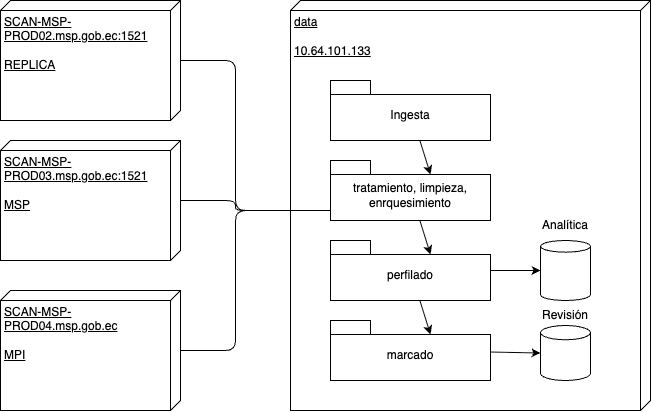

The diagram above was exported from draw.io. Its source (the exported page's mxGraphModel, read from the mxfile embedded in the PNG):
<mxGraphModel dx="840" dy="492" grid="1" gridSize="10" guides="1" tooltips="1" connect="1" arrows="1" fold="1" page="1" pageScale="1" pageWidth="827" pageHeight="1169" math="0" shadow="0">
  <root>
    <mxCell id="0" />
    <mxCell id="1" parent="0" />
    <UserObject label="SCAN-MSP-PROD02.msp.gob.ec:1521&lt;div&gt;&lt;br&gt;&lt;/div&gt;&lt;div&gt;REPLICA&lt;/div&gt;" link="SCAN-MSP-PROD02.msp.gob.ec" id="4">
      <mxCell style="verticalAlign=top;align=left;spacingTop=8;spacingLeft=2;spacingRight=12;shape=cube;size=10;direction=south;fontStyle=4;html=1;whiteSpace=wrap;" vertex="1" parent="1">
        <mxGeometry x="70" y="30" width="180" height="120" as="geometry" />
      </mxCell>
    </UserObject>
    <mxCell id="5" value="SCAN-MSP-PROD03.msp.gob.ec:1521&lt;div&gt;&lt;br&gt;&lt;/div&gt;&lt;div&gt;MSP&lt;/div&gt;" style="verticalAlign=top;align=left;spacingTop=8;spacingLeft=2;spacingRight=12;shape=cube;size=10;direction=south;fontStyle=4;html=1;whiteSpace=wrap;" vertex="1" parent="1">
      <mxGeometry x="70" y="170" width="180" height="120" as="geometry" />
    </mxCell>
    <mxCell id="6" value="SCAN-MSP-PROD04.msp.gob.ec&lt;div&gt;&lt;br&gt;&lt;/div&gt;&lt;div&gt;MPI&lt;/div&gt;" style="verticalAlign=top;align=left;spacingTop=8;spacingLeft=2;spacingRight=12;shape=cube;size=10;direction=south;fontStyle=4;html=1;whiteSpace=wrap;" vertex="1" parent="1">
      <mxGeometry x="70" y="320" width="180" height="120" as="geometry" />
    </mxCell>
    <mxCell id="7" value="data&lt;div&gt;&lt;br&gt;&lt;/div&gt;&lt;div&gt;10.64.101.133&lt;/div&gt;" style="verticalAlign=top;align=left;spacingTop=8;spacingLeft=2;spacingRight=12;shape=cube;size=10;direction=south;fontStyle=4;html=1;whiteSpace=wrap;" vertex="1" parent="1">
      <mxGeometry x="360" y="30" width="360" height="410" as="geometry" />
    </mxCell>
    <mxCell id="8" style="edgeStyle=orthogonalEdgeStyle;html=1;entryX=0;entryY=0;entryDx=210;entryDy=270;entryPerimeter=0;" edge="1" parent="1" source="4" target="7">
      <mxGeometry relative="1" as="geometry" />
    </mxCell>
    <mxCell id="9" style="edgeStyle=orthogonalEdgeStyle;html=1;entryX=0;entryY=0;entryDx=210;entryDy=270;entryPerimeter=0;" edge="1" parent="1" source="5" target="7">
      <mxGeometry relative="1" as="geometry" />
    </mxCell>
    <mxCell id="10" style="edgeStyle=orthogonalEdgeStyle;html=1;entryX=0;entryY=0;entryDx=210;entryDy=270;entryPerimeter=0;" edge="1" parent="1" source="6" target="7">
      <mxGeometry relative="1" as="geometry" />
    </mxCell>
    <mxCell id="12" value="&lt;span style=&quot;font-weight: normal;&quot;&gt;Ingesta&lt;/span&gt;" style="shape=folder;fontStyle=1;spacingTop=10;tabWidth=40;tabHeight=14;tabPosition=left;html=1;whiteSpace=wrap;" vertex="1" parent="1">
      <mxGeometry x="400" y="110" width="160" height="60" as="geometry" />
    </mxCell>
    <mxCell id="13" value="&lt;span style=&quot;font-weight: normal;&quot;&gt;tratamiento, limpieza, enrquesimiento&lt;/span&gt;" style="shape=folder;fontStyle=1;spacingTop=10;tabWidth=40;tabHeight=14;tabPosition=left;html=1;whiteSpace=wrap;" vertex="1" parent="1">
      <mxGeometry x="400" y="190" width="160" height="60" as="geometry" />
    </mxCell>
    <mxCell id="14" value="&lt;span style=&quot;font-weight: 400;&quot;&gt;marcado&lt;/span&gt;" style="shape=folder;fontStyle=1;spacingTop=10;tabWidth=40;tabHeight=14;tabPosition=left;html=1;whiteSpace=wrap;" vertex="1" parent="1">
      <mxGeometry x="400" y="350" width="160" height="60" as="geometry" />
    </mxCell>
    <mxCell id="15" value="&lt;span style=&quot;font-weight: 400;&quot;&gt;perfilado&lt;/span&gt;" style="shape=folder;fontStyle=1;spacingTop=10;tabWidth=40;tabHeight=14;tabPosition=left;html=1;whiteSpace=wrap;" vertex="1" parent="1">
      <mxGeometry x="400" y="270" width="160" height="60" as="geometry" />
    </mxCell>
    <mxCell id="16" value="" style="shape=cylinder3;whiteSpace=wrap;html=1;boundedLbl=1;backgroundOutline=1;size=5.826086956521806;" vertex="1" parent="1">
      <mxGeometry x="610" y="270" width="50" height="60" as="geometry" />
    </mxCell>
    <mxCell id="19" style="edgeStyle=none;html=1;entryX=0;entryY=0.5;entryDx=0;entryDy=0;entryPerimeter=0;" edge="1" parent="1" source="15" target="16">
      <mxGeometry relative="1" as="geometry" />
    </mxCell>
    <mxCell id="20" value="" style="shape=cylinder3;whiteSpace=wrap;html=1;boundedLbl=1;backgroundOutline=1;size=7.130434782608802;" vertex="1" parent="1">
      <mxGeometry x="610" y="355" width="50" height="55" as="geometry" />
    </mxCell>
    <mxCell id="21" style="edgeStyle=none;html=1;entryX=0;entryY=0.5;entryDx=0;entryDy=0;entryPerimeter=0;" edge="1" parent="1" source="14" target="20">
      <mxGeometry relative="1" as="geometry" />
    </mxCell>
    <mxCell id="22" style="edgeStyle=none;html=1;entryX=0;entryY=0;entryDx=100;entryDy=14;entryPerimeter=0;" edge="1" parent="1" source="12" target="13">
      <mxGeometry relative="1" as="geometry" />
    </mxCell>
    <mxCell id="23" style="edgeStyle=none;html=1;entryX=0;entryY=0;entryDx=100;entryDy=14;entryPerimeter=0;" edge="1" parent="1" source="13" target="15">
      <mxGeometry relative="1" as="geometry" />
    </mxCell>
    <mxCell id="24" style="edgeStyle=none;html=1;entryX=0;entryY=0;entryDx=100;entryDy=14;entryPerimeter=0;" edge="1" parent="1" source="15" target="14">
      <mxGeometry relative="1" as="geometry" />
    </mxCell>
    <mxCell id="25" value="Analítica" style="text;html=1;align=center;verticalAlign=middle;whiteSpace=wrap;rounded=0;" vertex="1" parent="1">
      <mxGeometry x="605" y="240" width="60" height="30" as="geometry" />
    </mxCell>
    <mxCell id="26" value="Revisión" style="text;html=1;align=center;verticalAlign=middle;whiteSpace=wrap;rounded=0;" vertex="1" parent="1">
      <mxGeometry x="605" y="330" width="60" height="30" as="geometry" />
    </mxCell>
  </root>
</mxGraphModel>